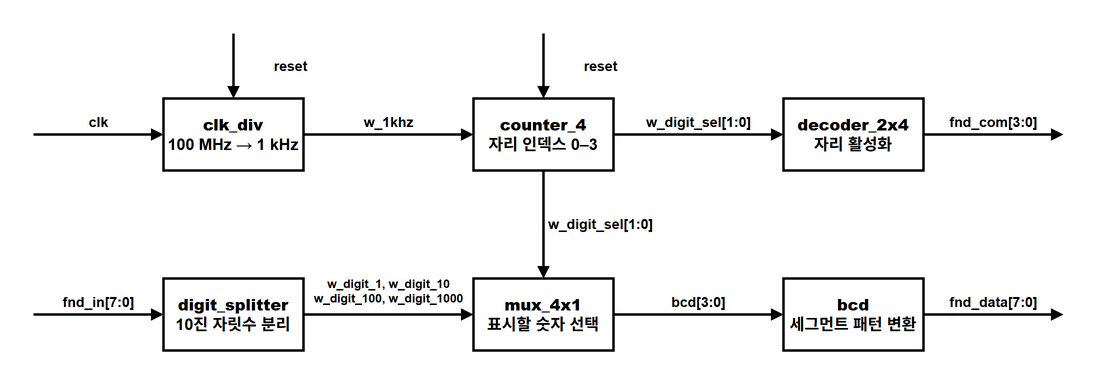

The diagram above was exported from draw.io. Its source (the exported page's mxGraphModel, read from the mxfile embedded in the PNG):
<mxGraphModel background="#ffffff" adaptiveColors="none">
  <root>
    <mxCell id="0" />
    <mxCell id="1" parent="0" />
    <mxCell id="2" value="&lt;b&gt;clk_div&lt;/b&gt;&lt;br&gt;100 MHz → 1 kHz" style="rounded=0;whiteSpace=wrap;html=1;fillColor=#ffffff;strokeColor=#000000;fontColor=#000000;fontSize=16;strokeWidth=2.5;fontStyle=1;" vertex="1" parent="1">
      <mxGeometry x="130" y="70" width="140" height="72" as="geometry" />
    </mxCell>
    <mxCell id="3" value="&lt;b&gt;counter_4&lt;/b&gt;&lt;br&gt;자리 인덱스 0–3" style="rounded=0;whiteSpace=wrap;html=1;fillColor=#ffffff;strokeColor=#000000;fontColor=#000000;fontSize=16;strokeWidth=2.5;fontStyle=1;" vertex="1" parent="1">
      <mxGeometry x="440" y="70" width="140" height="72" as="geometry" />
    </mxCell>
    <mxCell id="4" value="&lt;b&gt;decoder_2x4&lt;/b&gt;&lt;br&gt;자리 활성화" style="rounded=0;whiteSpace=wrap;html=1;fillColor=#ffffff;strokeColor=#000000;fontColor=#000000;fontSize=16;strokeWidth=2.5;fontStyle=1;" vertex="1" parent="1">
      <mxGeometry x="750" y="70" width="140" height="72" as="geometry" />
    </mxCell>
    <mxCell id="5" value="&lt;b&gt;digit_splitter&lt;/b&gt;&lt;br&gt;10진 자릿수 분리" style="rounded=0;whiteSpace=wrap;html=1;fillColor=#ffffff;strokeColor=#000000;fontColor=#000000;fontSize=16;strokeWidth=2.5;fontStyle=1;" vertex="1" parent="1">
      <mxGeometry x="130" y="250" width="140" height="72" as="geometry" />
    </mxCell>
    <mxCell id="6" value="&lt;b&gt;mux_4x1&lt;/b&gt;&lt;br&gt;표시할 숫자 선택" style="rounded=0;whiteSpace=wrap;html=1;fillColor=#ffffff;strokeColor=#000000;fontColor=#000000;fontSize=16;strokeWidth=2.5;fontStyle=1;" vertex="1" parent="1">
      <mxGeometry x="440" y="250" width="140" height="72" as="geometry" />
    </mxCell>
    <mxCell id="7" value="&lt;b&gt;bcd&lt;/b&gt;&lt;br&gt;세그먼트 패턴 변환" style="rounded=0;whiteSpace=wrap;html=1;fillColor=#ffffff;strokeColor=#000000;fontColor=#000000;fontSize=16;strokeWidth=2.5;fontStyle=1;" vertex="1" parent="1">
      <mxGeometry x="750" y="250" width="140" height="72" as="geometry" />
    </mxCell>
    <mxCell id="8" value="clk" style="html=1;endArrow=block;endFill=1;strokeColor=#000000;fontColor=#000000;fontSize=14;labelBackgroundColor=#ffffff;strokeWidth=2.5;fontStyle=1;" edge="1" parent="1">
      <mxGeometry relative="1" as="geometry">
        <mxPoint x="0" y="106" as="sourcePoint" />
        <mxPoint x="130" y="106" as="targetPoint" />
        <mxPoint x="0" y="-12" as="offset" />
      </mxGeometry>
    </mxCell>
    <mxCell id="9" value="reset" style="html=1;endArrow=block;endFill=1;strokeColor=#000000;fontColor=#000000;fontSize=14;labelBackgroundColor=#ffffff;strokeWidth=2.5;fontStyle=1;" edge="1" parent="1">
      <mxGeometry relative="1" as="geometry">
        <mxPoint x="200" y="5" as="sourcePoint" />
        <mxPoint x="200" y="70" as="targetPoint" />
        <mxPoint x="57" y="0" as="offset" />
      </mxGeometry>
    </mxCell>
    <mxCell id="10" value="reset" style="html=1;endArrow=block;endFill=1;strokeColor=#000000;fontColor=#000000;fontSize=14;labelBackgroundColor=#ffffff;strokeWidth=2.5;fontStyle=1;" edge="1" parent="1">
      <mxGeometry relative="1" as="geometry">
        <mxPoint x="510" y="5" as="sourcePoint" />
        <mxPoint x="510" y="70" as="targetPoint" />
        <mxPoint x="57" y="0" as="offset" />
      </mxGeometry>
    </mxCell>
    <mxCell id="11" value="w_1khz" style="html=1;endArrow=block;endFill=1;strokeColor=#000000;fontColor=#000000;fontSize=14;labelBackgroundColor=#ffffff;strokeWidth=2.5;fontStyle=1;" edge="1" parent="1">
      <mxGeometry relative="1" as="geometry">
        <mxPoint x="270" y="106" as="sourcePoint" />
        <mxPoint x="440" y="106" as="targetPoint" />
        <mxPoint x="0" y="-12" as="offset" />
      </mxGeometry>
    </mxCell>
    <mxCell id="12" value="w_digit_sel[1:0]" style="html=1;endArrow=block;endFill=1;strokeColor=#000000;fontColor=#000000;fontSize=14;labelBackgroundColor=#ffffff;strokeWidth=2.5;fontStyle=1;" edge="1" parent="1">
      <mxGeometry relative="1" as="geometry">
        <mxPoint x="580" y="106" as="sourcePoint" />
        <mxPoint x="750" y="106" as="targetPoint" />
        <mxPoint x="0" y="-12" as="offset" />
      </mxGeometry>
    </mxCell>
    <mxCell id="13" value="w_digit_sel[1:0]" style="html=1;endArrow=block;endFill=1;strokeColor=#000000;fontColor=#000000;fontSize=14;labelBackgroundColor=#ffffff;strokeWidth=2.5;fontStyle=1;" edge="1" parent="1">
      <mxGeometry relative="1" as="geometry">
        <mxPoint x="510" y="142" as="sourcePoint" />
        <mxPoint x="510" y="250" as="targetPoint" />
        <mxPoint x="57" y="0" as="offset" />
      </mxGeometry>
    </mxCell>
    <mxCell id="14" value="fnd_com[3:0]" style="html=1;endArrow=block;endFill=1;strokeColor=#000000;fontColor=#000000;fontSize=14;labelBackgroundColor=#ffffff;strokeWidth=2.5;fontStyle=1;" edge="1" parent="1">
      <mxGeometry relative="1" as="geometry">
        <mxPoint x="890" y="106" as="sourcePoint" />
        <mxPoint x="1030" y="106" as="targetPoint" />
        <mxPoint x="0" y="-12" as="offset" />
      </mxGeometry>
    </mxCell>
    <mxCell id="15" value="fnd_in[7:0]" style="html=1;endArrow=block;endFill=1;strokeColor=#000000;fontColor=#000000;fontSize=14;labelBackgroundColor=#ffffff;strokeWidth=2.5;fontStyle=1;" edge="1" parent="1">
      <mxGeometry relative="1" as="geometry">
        <mxPoint x="0" y="286" as="sourcePoint" />
        <mxPoint x="130" y="286" as="targetPoint" />
        <mxPoint x="0" y="-12" as="offset" />
      </mxGeometry>
    </mxCell>
    <mxCell id="16" value="w_digit_1, w_digit_10&lt;br&gt;w_digit_100, w_digit_1000" style="html=1;endArrow=block;endFill=1;strokeColor=#000000;fontColor=#000000;fontSize=12;labelBackgroundColor=#ffffff;strokeWidth=2.5;fontStyle=1;" edge="1" parent="1">
      <mxGeometry relative="1" as="geometry">
        <mxPoint x="270" y="286" as="sourcePoint" />
        <mxPoint x="440" y="286" as="targetPoint" />
        <mxPoint x="0" y="-23" as="offset" />
      </mxGeometry>
    </mxCell>
    <mxCell id="17" value="bcd[3:0]" style="html=1;endArrow=block;endFill=1;strokeColor=#000000;fontColor=#000000;fontSize=14;labelBackgroundColor=#ffffff;strokeWidth=2.5;fontStyle=1;" edge="1" parent="1">
      <mxGeometry relative="1" as="geometry">
        <mxPoint x="580" y="286" as="sourcePoint" />
        <mxPoint x="750" y="286" as="targetPoint" />
        <mxPoint x="0" y="-12" as="offset" />
      </mxGeometry>
    </mxCell>
    <mxCell id="18" value="fnd_data[7:0]" style="html=1;endArrow=block;endFill=1;strokeColor=#000000;fontColor=#000000;fontSize=14;labelBackgroundColor=#ffffff;strokeWidth=2.5;fontStyle=1;" edge="1" parent="1">
      <mxGeometry relative="1" as="geometry">
        <mxPoint x="890" y="286" as="sourcePoint" />
        <mxPoint x="1030" y="286" as="targetPoint" />
        <mxPoint x="0" y="-12" as="offset" />
      </mxGeometry>
    </mxCell>
  </root>
</mxGraphModel>